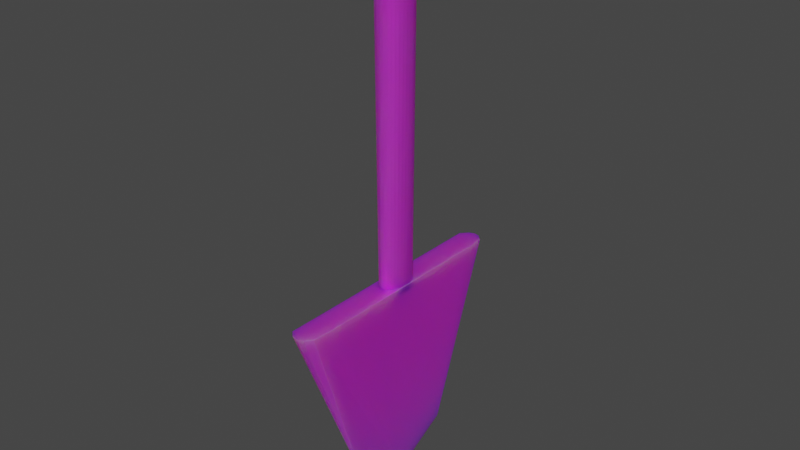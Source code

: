 # Source: Shovel.blend  (saved by Blender 3.1.7; exported with 4.5.12 LTS)
import bpy
from mathutils import Matrix  # noqa: F401  (used for matrix-valued properties, if any)

bpy.ops.wm.read_factory_settings(use_empty=True)
scene = bpy.context.scene
scene.name = 'Scene'

# ---- collections
col_collection = bpy.data.collections.new('Collection'); scene.collection.children.link(col_collection)

# ---- images (referenced by path relative to the original .blend; pixels are not part of the script)
import os
ASSET_DIR = os.environ.get("B2B_ASSET_DIR", "")  # directory of the original .blend (textures are referenced by path, not embedded)
HERE = os.path.dirname(os.path.abspath(__file__))  # packed textures are extracted next to this script under _unpacked/

def load_image(name, relpath, width, height, colorspace="sRGB"):
    """Load a texture the original file referenced (path relative to the .blend, or extracted next to this script)."""
    p = next((c for c in (os.path.join(HERE, relpath), os.path.join(ASSET_DIR, relpath)) if relpath and os.path.exists(c)), "")
    if p:
        img = bpy.data.images.load(p, check_existing=True)
        img.name = name
    else:  # same state as the original file: an image datablock whose file is absent (Cycles renders it pink)
        img = bpy.data.images.new(name, width, height)
        img.source = "FILE"
        img.filepath = "//" + (relpath or name)
    img.colorspace_settings.name = colorspace
    return img
img_untitled2_png = load_image('Untitled2.png', 'Untitled2.png', 1024, 1024, 'sRGB')

# ---- materials (node trees are filled in below, after node groups)
mat_material_001 = bpy.data.materials.new('Material.001')
mat_material_001.use_transparent_shadow = False

# ---- material node trees
mat_material_001.use_nodes = True; mat_material_001.node_tree.nodes.clear()
_N = mat_material_001.node_tree.nodes; _L = mat_material_001.node_tree.links
n0 = _N.new('ShaderNodeBsdfPrincipled'); n0.name = 'Principled BSDF'; n0.location = (10, 300)
n0.distribution = 'GGX'
n0.subsurface_method = 'RANDOM_WALK_SKIN'
n0.inputs[1].default_value = 0.5556
n0.inputs[2].default_value = 0.5079
n0.inputs[3].default_value = 1.45
n0.inputs[8].default_value = 1.0
n0.inputs[10].default_value = 0.2143
n0.inputs[11].default_value = 1.01
n0.inputs[13].default_value = 0.0
n0.inputs[27].default_value = (0.0, 0.0, 0.0, 1.0)
n0.inputs[28].default_value = 1.0
n1 = _N.new('ShaderNodeOutputMaterial'); n1.name = 'Material Output'; n1.location = (300, 300)
n2 = _N.new('ShaderNodeTexImage'); n2.name = 'Image Texture'; n2.location = (-280, 275)
n2.image = img_untitled2_png
n3 = _N.new('ShaderNodeMix'); n3.name = 'Mix'; n3.location = (-160, 180)
n3.data_type = 'RGBA'
n3.inputs[0].default_value = 0.2143
n3.inputs[7].default_value = (0.1626, 0.1626, 0.1626, 1.0)
_L.new(n0.outputs[0], n1.inputs[0])
_L.new(n2.outputs[0], n3.inputs[6])
_L.new(n3.outputs[2], n0.inputs[0])
n1.is_active_output = True

# ---- world
world_world = bpy.data.worlds.new('World'); scene.world = world_world
world_world.use_nodes = True; world_world.node_tree.nodes.clear()
_N = world_world.node_tree.nodes; _L = world_world.node_tree.links
n0 = _N.new('ShaderNodeOutputWorld'); n0.name = 'World Output'; n0.location = (300, 300)
n1 = _N.new('ShaderNodeBackground'); n1.name = 'Background'; n1.location = (10, 300)
n1.inputs[0].default_value = (0.05088, 0.05088, 0.05088, 1.0)
_L.new(n1.outputs[0], n0.inputs[0])
n0.is_active_output = True
world_world.color = (0.05088, 0.05088, 0.05088)
world_world.use_sun_shadow = False
world_world.sun_shadow_jitter_overblur = 0.0

# ---- meshes
me_cone = bpy.data.meshes.new('Cone')
me_cone.from_pydata([(0.3827, 0.9239, -1.0), (0.3827, -0.9239, -1.0), (-0.4211, -0.9239, -0.9989), (-0.4211, 0.9239, -0.9989), (0.1234, -0.004244, 1.927), (0.06645, -0.5749, 1.499), (0.3827, -1.125, -1.0), (0.1951, -1.182, -1.0), (0.0, -1.201, -1.0), (-0.1951, -1.182, -1.0), (-0.3827, -1.125, -1.0), (0.0, 1.144, -1.0), (0.1951, 1.124, -1.0), (0.06645, 0.522, 1.499), (0.3827, 1.067, -1.0), (-0.3827, 1.067, -1.0), (-0.1951, 1.124, -1.0), (-0.01059, 0.1785, -0.9161), (-0.5891, 0.1785, -5.264), (-0.08267, 0.175, -0.9141), (-0.6865, 0.175, -5.261), (-0.152, 0.1649, -0.9121), (-0.7802, 0.1649, -5.259), (-0.2159, 0.1484, -0.9103), (-0.8666, 0.1484, -5.256), (-0.2719, 0.1262, -0.9088), (-0.9422, 0.1262, -5.254), (-0.3178, 0.09915, -0.9075), (-1.004, 0.09915, -5.253), (-0.3519, 0.0683, -0.9065), (-1.05, 0.0683, -5.251), (-0.373, 0.03482, -0.9059), (-1.079, 0.03482, -5.25), (-0.3801, -3.963e-17, -0.9057), (-1.088, 0.0, -5.25), (-0.373, -0.03482, -0.9059), (-1.079, -0.03482, -5.25), (-0.3519, -0.0683, -0.9065), (-1.05, -0.0683, -5.251), (-0.3178, -0.09915, -0.9075), (-1.004, -0.09915, -5.253), (-0.2719, -0.1262, -0.9088), (-0.9422, -0.1262, -5.254), (-0.2159, -0.1484, -0.9103), (-0.8666, -0.1484, -5.256), (-0.152, -0.1649, -0.9121), (-0.7802, -0.1649, -5.259), (-0.08267, -0.175, -0.9141), (-0.6865, -0.175, -5.261), (-0.01059, -0.1785, -0.9161), (-0.5891, -0.1785, -5.264), (0.06149, -0.175, -0.9181), (-0.4917, -0.175, -5.267), (0.1308, -0.1649, -0.92), (-0.398, -0.1649, -5.27), (0.1947, -0.1484, -0.9218), (-0.3117, -0.1484, -5.272), (0.2507, -0.1262, -0.9234), (-0.236, -0.1262, -5.274), (0.2966, -0.09915, -0.9247), (-0.1739, -0.09915, -5.276), (0.3308, -0.0683, -0.9256), (-0.1278, -0.0683, -5.277), (0.3518, -0.03482, -0.9262), (-0.09938, -0.03482, -5.278), (0.3589, -3.963e-17, -0.9264), (-0.08978, 0.0, -5.278), (0.3518, 0.03482, -0.9262), (-0.09938, 0.03482, -5.278), (0.3308, 0.0683, -0.9256), (-0.1278, 0.0683, -5.277), (0.2966, 0.09915, -0.9247), (-0.1739, 0.09915, -5.276), (0.2507, 0.1262, -0.9234), (-0.236, 0.1262, -5.274), (0.1947, 0.1484, -0.9218), (-0.3117, 0.1484, -5.272), (0.1308, 0.1649, -0.92), (-0.398, 0.1649, -5.27), (0.06149, 0.175, -0.9181), (-0.4917, 0.175, -5.267), (-0.5771, -0.5682, -5.07), (-0.5787, 0.5566, -5.083), (-0.6752, -0.5682, -5.073), (-0.6768, 0.5566, -5.085), (-0.7708, -0.5683, -5.085), (-0.7725, 0.5565, -5.098), (-0.8604, -0.5684, -5.107), (-0.8621, 0.5564, -5.12), (-0.9405, -0.5686, -5.138), (-0.9422, 0.5562, -5.151), (-1.008, -0.5688, -5.176), (-1.01, 0.556, -5.189), (-1.06, -0.569, -5.221), (-1.062, 0.5558, -5.234), (-1.095, -0.5693, -5.27), (-1.097, 0.5555, -5.282), (-1.112, -0.5695, -5.321), (-1.113, 0.5552, -5.334), (-1.109, -0.5698, -5.373), (-1.111, 0.555, -5.386), (-1.087, -0.5701, -5.424), (-1.089, 0.5547, -5.436), (-1.047, -0.5703, -5.471), (-1.049, 0.5545, -5.483), (-0.9903, -0.5705, -5.513), (-0.992, 0.5543, -5.525), (-0.919, -0.5707, -5.548), (-0.9207, 0.5541, -5.56), (-0.836, -0.5708, -5.575), (-0.8376, 0.554, -5.587), (-0.7443, -0.5709, -5.592), (-0.746, 0.5539, -5.605), (-0.6475, -0.5709, -5.6), (-0.6492, 0.5539, -5.613), (-0.5495, -0.5709, -5.598), (-0.5511, 0.5539, -5.61), (-0.4538, -0.5708, -5.585), (-0.4555, 0.554, -5.598), (-0.3642, -0.5707, -5.563), (-0.3659, 0.5541, -5.576), (-0.2841, -0.5705, -5.532), (-0.2858, 0.5543, -5.545), (-0.2167, -0.5703, -5.494), (-0.2184, 0.5545, -5.507), (-0.1645, -0.5701, -5.449), (-0.1661, 0.5547, -5.462), (-0.1294, -0.5698, -5.401), (-0.1311, 0.555, -5.413), (-0.113, -0.5695, -5.349), (-0.1146, 0.5552, -5.362), (-0.1157, -0.5693, -5.297), (-0.1174, 0.5555, -5.31), (-0.1375, -0.569, -5.247), (-0.1392, 0.5558, -5.259), (-0.1775, -0.5688, -5.2), (-0.1792, 0.556, -5.212), (-0.2343, -0.5686, -5.158), (-0.236, 0.5562, -5.17), (-0.3056, -0.5684, -5.123), (-0.3073, 0.5564, -5.135), (-0.3887, -0.5683, -5.096), (-0.3903, 0.5565, -5.108), (-0.4803, -0.5682, -5.078), (-0.482, 0.5566, -5.091)], [], [(4, 0, 14, 13), (15, 16, 11, 12, 14, 0, 1, 6, 7, 8, 9, 10, 2, 3), (1, 4, 5, 6), (6, 5, 7), (7, 5, 8), (8, 5, 9), (9, 5, 10), (4, 2, 10, 5), (11, 13, 12), (12, 13, 14), (15, 13, 16), (16, 13, 11), (3, 4, 13, 15), (2, 4, 3), (0, 4, 1), (17, 18, 20, 19), (19, 20, 22, 21), (21, 22, 24, 23), (23, 24, 26, 25), (25, 26, 28, 27), (27, 28, 30, 29), (29, 30, 32, 31), (31, 32, 34, 33), (33, 34, 36, 35), (35, 36, 38, 37), (37, 38, 40, 39), (39, 40, 42, 41), (41, 42, 44, 43), (43, 44, 46, 45), (45, 46, 48, 47), (47, 48, 50, 49), (49, 50, 52, 51), (51, 52, 54, 53), (53, 54, 56, 55), (55, 56, 58, 57), (57, 58, 60, 59), (59, 60, 62, 61), (61, 62, 64, 63), (63, 64, 66, 65), (65, 66, 68, 67), (67, 68, 70, 69), (69, 70, 72, 71), (71, 72, 74, 73), (73, 74, 76, 75), (75, 76, 78, 77), (20, 18, 80, 78, 76, 74, 72, 70, 68, 66, 64, 62, 60, 58, 56, 54, 52, 50, 48, 46, 44, 42, 40, 38, 36, 34, 32, 30, 28, 26, 24, 22), (77, 78, 80, 79), (79, 80, 18, 17), (17, 19, 21, 23, 25, 27, 29, 31, 33, 35, 37, 39, 41, 43, 45, 47, 49, 51, 53, 55, 57, 59, 61, 63, 65, 67, 69, 71, 73, 75, 77, 79), (81, 82, 84, 83), (83, 84, 86, 85), (85, 86, 88, 87), (87, 88, 90, 89), (89, 90, 92, 91), (91, 92, 94, 93), (93, 94, 96, 95), (95, 96, 98, 97), (97, 98, 100, 99), (99, 100, 102, 101), (101, 102, 104, 103), (103, 104, 106, 105), (105, 106, 108, 107), (107, 108, 110, 109), (109, 110, 112, 111), (111, 112, 114, 113), (113, 114, 116, 115), (115, 116, 118, 117), (117, 118, 120, 119), (119, 120, 122, 121), (121, 122, 124, 123), (123, 124, 126, 125), (125, 126, 128, 127), (127, 128, 130, 129), (129, 130, 132, 131), (131, 132, 134, 133), (133, 134, 136, 135), (135, 136, 138, 137), (137, 138, 140, 139), (139, 140, 142, 141), (84, 82, 144, 142, 140, 138, 136, 134, 132, 130, 128, 126, 124, 122, 120, 118, 116, 114, 112, 110, 108, 106, 104, 102, 100, 98, 96, 94, 92, 90, 88, 86), (141, 142, 144, 143), (143, 144, 82, 81), (81, 83, 85, 87, 89, 91, 93, 95, 97, 99, 101, 103, 105, 107, 109, 111, 113, 115, 117, 119, 121, 123, 125, 127, 129, 131, 133, 135, 137, 139, 141, 143)])
_uv = me_cone.uv_layers.new(name='UVMap')
_uv.uv.foreach_set('vector', [0.9113, 0.7916, 0.9124, 0.801, 0.9124, 0.801, 0.9113, 0.7916, 0.9102, 0.801, 0.9107, 0.8015, 0.9113, 0.8017, 0.9118, 0.8015, 0.9124, 0.801, 0.9124, 0.801, 0.9183, 0.7822, 0.9124, 0.7822, 0.9118, 0.7816, 0.9113, 0.7814, 0.9107, 0.7816, 0.9102, 0.7822, 0.9102, 0.7822, 0.9161, 0.801, 0.9124, 0.7822, 0.9113, 0.7916, 0.9113, 0.7916, 0.9124, 0.7822, 0.9124, 0.7822, 0.9113, 0.7916, 0.9118, 0.7816, 0.9118, 0.7816, 0.9113, 0.7916, 0.9113, 0.7814, 0.9113, 0.7814, 0.9113, 0.7916, 0.9107, 0.7816, 0.9107, 0.7816, 0.9113, 0.7916, 0.9102, 0.7822, 0.9113, 0.7916, 0.9102, 0.7822, 0.9102, 0.7822, 0.9113, 0.7916, 0.9113, 0.8017, 0.9113, 0.7916, 0.9118, 0.8015, 0.9118, 0.8015, 0.9113, 0.7916, 0.9124, 0.801, 0.9102, 0.801, 0.9113, 0.7916, 0.9107, 0.8015, 0.9107, 0.8015, 0.9113, 0.7916, 0.9113, 0.8017, 0.9102, 0.801, 0.9113, 0.7916, 0.9113, 0.7916, 0.9102, 0.801, 0.9102, 0.7822, 0.9113, 0.7916, 0.9161, 0.801, 0.9124, 0.801, 0.9113, 0.7916, 0.9183, 0.7822, 0.7118, 0.04808, 0.7118, 0.1262, 0.71, 0.1262, 0.71, 0.04808, 0.71, 0.04808, 0.71, 0.1262, 0.7081, 0.1262, 0.7081, 0.04808, 0.7081, 0.04808, 0.7081, 0.1262, 0.7063, 0.1262, 0.7063, 0.04808, 0.7063, 0.04808, 0.7063, 0.1262, 0.7044, 0.1262, 0.7044, 0.04808, 0.7044, 0.04808, 0.7044, 0.1262, 0.7026, 0.1262, 0.7026, 0.04808, 0.7026, 0.04808, 0.7026, 0.1262, 0.7008, 0.1262, 0.7008, 0.04808, 0.7008, 0.04808, 0.7008, 0.1262, 0.6989, 0.1262, 0.6989, 0.04808, 0.6989, 0.04808, 0.6989, 0.1262, 0.6971, 0.1262, 0.6971, 0.04808, 0.6971, 0.04808, 0.6971, 0.1262, 0.6952, 0.1262, 0.6952, 0.04808, 0.6952, 0.04808, 0.6952, 0.1262, 0.6934, 0.1262, 0.6934, 0.04808, 0.6934, 0.04808, 0.6934, 0.1262, 0.6915, 0.1262, 0.6915, 0.04808, 0.6915, 0.04808, 0.6915, 0.1262, 0.6897, 0.1262, 0.6897, 0.04808, 0.6897, 0.04808, 0.6897, 0.1262, 0.6878, 0.1262, 0.6878, 0.04808, 0.6878, 0.04808, 0.6878, 0.1262, 0.686, 0.1262, 0.686, 0.04808, 0.686, 0.04808, 0.686, 0.1262, 0.6841, 0.1262, 0.6841, 0.04808, 0.6841, 0.04808, 0.6841, 0.1262, 0.6823, 0.1262, 0.6823, 0.04808, 0.6823, 0.04808, 0.6823, 0.1262, 0.6804, 0.1262, 0.6804, 0.04808, 0.6804, 0.04808, 0.6804, 0.1262, 0.6786, 0.1262, 0.6786, 0.04808, 0.6786, 0.04808, 0.6786, 0.1262, 0.6768, 0.1262, 0.6768, 0.04808, 0.6768, 0.04808, 0.6768, 0.1262, 0.6749, 0.1262, 0.6749, 0.04808, 0.6749, 0.04808, 0.6749, 0.1262, 0.6731, 0.1262, 0.6731, 0.04808, 0.6731, 0.04808, 0.6731, 0.1262, 0.6712, 0.1262, 0.6712, 0.04808, 0.6712, 0.04808, 0.6712, 0.1262, 0.6694, 0.1262, 0.6694, 0.04808, 0.6694, 0.04808, 0.6694, 0.1262, 0.6675, 0.1262, 0.6675, 0.04808, 0.6675, 0.04808, 0.6675, 0.1262, 0.6657, 0.1262, 0.6657, 0.04808, 0.6657, 0.04808, 0.6657, 0.1262, 0.6638, 0.1262, 0.6638, 0.04808, 0.6638, 0.04808, 0.6638, 0.1262, 0.662, 0.1262, 0.662, 0.04808, 0.662, 0.04808, 0.662, 0.1262, 0.6601, 0.1262, 0.6601, 0.04808, 0.6601, 0.04808, 0.6601, 0.1262, 0.6583, 0.1262, 0.6583, 0.04808, 0.6583, 0.04808, 0.6583, 0.1262, 0.6564, 0.1262, 0.6564, 0.04808, 0.5539, 0.2492, 0.5535, 0.2495, 0.5531, 0.2492, 0.5527, 0.2484, 0.5523, 0.247, 0.552, 0.2451, 0.5518, 0.2429, 0.5516, 0.2403, 0.5515, 0.2375, 0.5514, 0.2346, 0.5515, 0.2316, 0.5516, 0.2288, 0.5518, 0.2263, 0.552, 0.224, 0.5523, 0.2221, 0.5527, 0.2207, 0.5531, 0.2199, 0.5535, 0.2196, 0.5539, 0.2199, 0.5543, 0.2207, 0.5546, 0.2221, 0.555, 0.224, 0.5552, 0.2263, 0.5554, 0.2288, 0.5555, 0.2316, 0.5556, 0.2346, 0.5555, 0.2375, 0.5554, 0.2403, 0.5552, 0.2429, 0.555, 0.2451, 0.5546, 0.247, 0.5543, 0.2484, 0.6564, 0.04808, 0.6564, 0.1262, 0.6546, 0.1262, 0.6546, 0.04808, 0.6546, 0.04808, 0.6546, 0.1262, 0.6527, 0.1262, 0.6527, 0.04808, 0.5578, 0.2495, 0.5582, 0.2492, 0.5586, 0.2484, 0.559, 0.247, 0.5593, 0.2451, 0.5596, 0.2429, 0.5597, 0.2403, 0.5599, 0.2375, 0.5599, 0.2346, 0.5599, 0.2316, 0.5597, 0.2288, 0.5596, 0.2263, 0.5593, 0.224, 0.559, 0.2221, 0.5586, 0.2207, 0.5582, 0.2199, 0.5578, 0.2196, 0.5574, 0.2199, 0.557, 0.2207, 0.5567, 0.2221, 0.5564, 0.224, 0.5561, 0.2263, 0.5559, 0.2288, 0.5558, 0.2316, 0.5557, 0.2346, 0.5558, 0.2375, 0.5559, 0.2403, 0.5561, 0.2429, 0.5564, 0.2451, 0.5567, 0.247, 0.557, 0.2484, 0.5574, 0.2492, 0.5624, 0.2549, 0.5624, 0.2881, 0.5619, 0.2881, 0.5619, 0.2549, 0.5619, 0.2549, 0.5619, 0.2881, 0.5613, 0.2881, 0.5613, 0.2549, 0.5613, 0.2549, 0.5613, 0.2881, 0.5608, 0.2881, 0.5608, 0.2549, 0.5608, 0.2549, 0.5608, 0.2881, 0.5603, 0.2881, 0.5603, 0.2549, 0.5603, 0.2549, 0.5603, 0.2881, 0.5598, 0.2881, 0.5598, 0.2549, 0.5598, 0.2549, 0.5598, 0.2881, 0.5592, 0.2881, 0.5592, 0.2549, 0.5592, 0.2549, 0.5592, 0.2881, 0.5587, 0.2881, 0.5587, 0.2549, 0.5587, 0.2549, 0.5587, 0.2881, 0.5582, 0.2881, 0.5582, 0.2549, 0.5582, 0.2549, 0.5582, 0.2881, 0.5577, 0.2881, 0.5577, 0.2549, 0.5577, 0.2549, 0.5577, 0.2881, 0.5571, 0.2881, 0.5571, 0.2549, 0.5571, 0.2549, 0.5571, 0.2881, 0.5566, 0.2881, 0.5566, 0.2549, 0.5566, 0.2549, 0.5566, 0.2881, 0.5561, 0.2881, 0.5561, 0.2549, 0.5561, 0.2549, 0.5561, 0.2881, 0.5556, 0.2881, 0.5556, 0.2549, 0.5556, 0.2549, 0.5556, 0.2881, 0.5551, 0.2881, 0.5551, 0.2549, 0.5551, 0.2549, 0.5551, 0.2881, 0.5545, 0.2881, 0.5545, 0.2549, 0.5545, 0.2549, 0.5545, 0.2881, 0.554, 0.2881, 0.554, 0.2549, 0.554, 0.2549, 0.554, 0.2881, 0.5535, 0.2881, 0.5535, 0.2549, 0.5535, 0.2549, 0.5535, 0.2881, 0.553, 0.2881, 0.553, 0.2549, 0.553, 0.2549, 0.553, 0.2881, 0.5524, 0.2881, 0.5524, 0.2549, 0.5524, 0.2549, 0.5524, 0.2881, 0.5519, 0.2881, 0.5519, 0.2549, 0.5519, 0.2549, 0.5519, 0.2881, 0.5514, 0.2881, 0.5514, 0.2549, 0.5514, 0.2549, 0.5514, 0.2881, 0.5509, 0.2881, 0.5509, 0.2549, 0.5509, 0.2549, 0.5509, 0.2881, 0.5504, 0.2881, 0.5504, 0.2549, 0.5504, 0.2549, 0.5504, 0.2881, 0.5498, 0.2881, 0.5498, 0.2549, 0.5498, 0.2549, 0.5498, 0.2881, 0.5493, 0.2881, 0.5493, 0.2549, 0.5493, 0.2549, 0.5493, 0.2881, 0.5488, 0.2881, 0.5488, 0.2549, 0.5488, 0.2549, 0.5488, 0.2881, 0.5483, 0.2881, 0.5483, 0.2549, 0.5483, 0.2549, 0.5483, 0.2881, 0.5477, 0.2881, 0.5477, 0.2549, 0.5477, 0.2549, 0.5477, 0.2881, 0.5472, 0.2881, 0.5472, 0.2549, 0.5472, 0.2549, 0.5472, 0.2881, 0.5467, 0.2881, 0.5467, 0.2549, 0.5506, 0.2539, 0.5498, 0.2542, 0.549, 0.2539, 0.5483, 0.253, 0.5476, 0.2515, 0.547, 0.2496, 0.5465, 0.2472, 0.5461, 0.2444, 0.5459, 0.2414, 0.5458, 0.2383, 0.5459, 0.2352, 0.5461, 0.2322, 0.5465, 0.2295, 0.547, 0.227, 0.5476, 0.2251, 0.5483, 0.2236, 0.549, 0.2227, 0.5498, 0.2224, 0.5506, 0.2227, 0.5514, 0.2236, 0.5521, 0.2251, 0.5527, 0.227, 0.5532, 0.2295, 0.5535, 0.2322, 0.5538, 0.2352, 0.5538, 0.2383, 0.5538, 0.2414, 0.5535, 0.2444, 0.5532, 0.2472, 0.5527, 0.2496, 0.5521, 0.2515, 0.5514, 0.253, 0.5467, 0.2549, 0.5467, 0.2881, 0.5462, 0.2881, 0.5462, 0.2549, 0.5462, 0.2549, 0.5462, 0.2881, 0.5456, 0.2881, 0.5456, 0.2549, 0.5582, 0.2542, 0.559, 0.2539, 0.5597, 0.253, 0.5604, 0.2515, 0.561, 0.2496, 0.5615, 0.2472, 0.5619, 0.2444, 0.5621, 0.2414, 0.5622, 0.2383, 0.5621, 0.2352, 0.5619, 0.2322, 0.5615, 0.2295, 0.561, 0.227, 0.5604, 0.2251, 0.5597, 0.2236, 0.559, 0.2227, 0.5582, 0.2224, 0.5574, 0.2227, 0.5567, 0.2236, 0.556, 0.2251, 0.5554, 0.227, 0.5549, 0.2295, 0.5545, 0.2322, 0.5543, 0.2352, 0.5542, 0.2383, 0.5543, 0.2414, 0.5545, 0.2444, 0.5549, 0.2472, 0.5554, 0.2496, 0.556, 0.2515, 0.5567, 0.253, 0.5574, 0.2539])
me_cone.materials.append(mat_material_001)
me_cone.update()

# ---- objects
ob_cone = bpy.data.objects.new('Cone', me_cone)

# ---- transforms, parenting, visibility, modifiers, constraints
ob_cone.location = (0.0, 0.0, 0.6183)
ob_cone.rotation_euler = (-0.0, 3.081, -0.0)
ob_cone.scale = (0.2104, 0.6827, 0.4591)

# ---- collection membership
col_collection.objects.link(ob_cone)

# ---- scene / render settings (as saved in the file)
scene.frame_start = 1; scene.frame_end = 250; scene.frame_set(1)
scene.render.engine = 'BLENDER_EEVEE_NEXT'
scene.cycles.sampling_pattern = 'TABULATED_SOBOL'
scene.cycles.use_light_tree = False
scene.view_settings.view_transform = 'Filmic'
bpy.context.view_layer.update()

# ---- added for rendering (the .blend has no active camera and no usable light): camera, sun
cam_auto = bpy.data.cameras.new('AutoCamera')
cam_auto.lens = 50.0
cam_auto.sensor_width = 36.0
cam_auto.clip_end = 1000.0
ob_auto_camera = bpy.data.objects.new('AutoCamera', cam_auto)
scene.collection.objects.link(ob_auto_camera)
ob_auto_camera.location = (3.59764, -4.3064, 4.32537)
ob_auto_camera.rotation_euler = (1.09748, -7.21219e-08, 0.694738)
scene.camera = ob_auto_camera
light_auto_sun = bpy.data.lights.new('AutoSun', 'SUN')
light_auto_sun.energy = 3.0
light_auto_sun.angle = 0.0523599
ob_auto_sun = bpy.data.objects.new('AutoSun', light_auto_sun)
scene.collection.objects.link(ob_auto_sun)
ob_auto_sun.rotation_euler = (0.872665, 0.174533, 0.523599)
bpy.context.view_layer.update()
